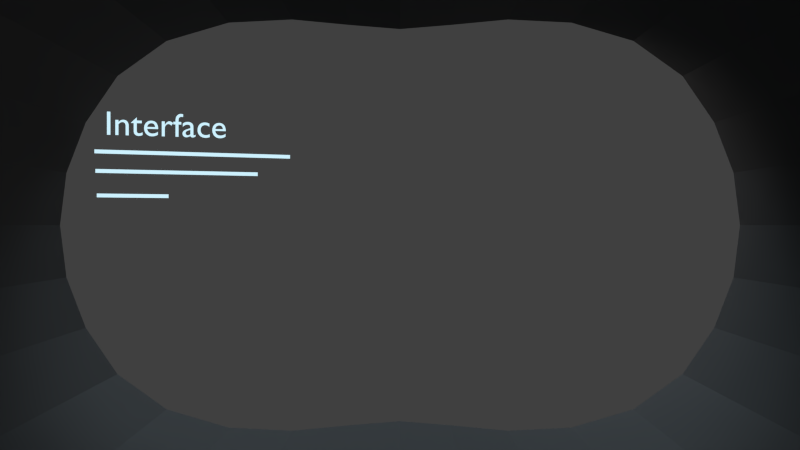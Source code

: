 # Source: shot_08.blend  (saved by Blender 2.76.0; exported with 4.5.12 LTS)
import bpy
from mathutils import Matrix  # noqa: F401  (used for matrix-valued properties, if any)

bpy.ops.wm.read_factory_settings(use_empty=True)
scene = bpy.context.scene
scene.name = 'Scene'

# ---- collections
col_collection_1 = bpy.data.collections.new('Collection 1'); scene.collection.children.link(col_collection_1)
col_collection_2 = bpy.data.collections.new('Collection 2'); scene.collection.children.link(col_collection_2)
col_collection_2.hide_render = True
col_collection_2.hide_viewport = True
col_ball = bpy.data.collections.new('ball')  # instanced only; not linked into the scene
col_player1 = bpy.data.collections.new('player1')  # instanced only; not linked into the scene
col_bat = bpy.data.collections.new('bat')  # instanced only; not linked into the scene

# ---- materials (node trees are filled in below, after node groups)
mat_material = bpy.data.materials.new('Material')
mat_material.alpha_threshold = 0.0
mat_material.roughness = 0.5
mat_material_001 = bpy.data.materials.new('Material.001')
mat_material_001.alpha_threshold = 0.0
mat_material_001.roughness = 0.5
mat_material_002 = bpy.data.materials.new('Material.002')
mat_material_002.alpha_threshold = 0.0
mat_material_002.roughness = 0.5
mat_material_003 = bpy.data.materials.new('Material.003')
mat_material_003.alpha_threshold = 0.0
mat_material_003.roughness = 0.5

# ---- material node trees
mat_material.use_nodes = True; mat_material.node_tree.nodes.clear()
_N = mat_material.node_tree.nodes; _L = mat_material.node_tree.links
n0 = _N.new('ShaderNodeOutputMaterial'); n0.name = 'Material Output'; n0.location = (300, 300)
n1 = _N.new('ShaderNodeEmission'); n1.name = 'Emission'; n1.location = (10, 300)
n1.inputs[0].default_value = (0.6138, 0.8866, 1.0, 1.0)
_L.new(n1.outputs[0], n0.inputs[0])
n0.is_active_output = True
mat_material_001.use_nodes = True; mat_material_001.node_tree.nodes.clear()
_N = mat_material_001.node_tree.nodes; _L = mat_material_001.node_tree.links
n0 = _N.new('ShaderNodeOutputMaterial'); n0.name = 'Material Output'; n0.location = (300, 300)
n1 = _N.new('ShaderNodeBsdfDiffuse'); n1.name = 'Diffuse BSDF'; n1.location = (10, 300)
n1.inputs[0].default_value = (0.1107, 0.1107, 0.1107, 1.0)
_L.new(n1.outputs[0], n0.inputs[0])
n0.is_active_output = True
mat_material_002.use_nodes = True; mat_material_002.node_tree.nodes.clear()
_N = mat_material_002.node_tree.nodes; _L = mat_material_002.node_tree.links
n0 = _N.new('ShaderNodeOutputMaterial'); n0.name = 'Material Output'; n0.location = (300, 300)
n1 = _N.new('ShaderNodeEmission'); n1.name = 'Emission'; n1.location = (10, 300)
n1.inputs[0].default_value = (1.0, 0.9276, 0.9199, 1.0)
n1.inputs[1].default_value = 2.5
_L.new(n1.outputs[0], n0.inputs[0])
n0.is_active_output = True
mat_material_003.use_nodes = True; mat_material_003.node_tree.nodes.clear()
_N = mat_material_003.node_tree.nodes; _L = mat_material_003.node_tree.links
n0 = _N.new('ShaderNodeOutputMaterial'); n0.name = 'Material Output'; n0.location = (300, 300)
n1 = _N.new('ShaderNodeEmission'); n1.name = 'Emission'; n1.location = (10, 300)
n1.inputs[0].default_value = (0.5825, 0.7083, 0.8, 1.0)
n1.inputs[1].default_value = 5.0
_L.new(n1.outputs[0], n0.inputs[0])
n0.is_active_output = True

# ---- world
world_world = bpy.data.worlds.new('World'); scene.world = world_world
world_world.color = (0.05088, 0.05088, 0.05088)
world_world.use_sun_shadow = False
world_world.sun_shadow_jitter_overblur = 0.0
world_world.cycles.sampling_method = 'MANUAL'
world_world.cycles.sample_map_resolution = 256

# ---- cameras
cam_camera_001 = bpy.data.cameras.new('Camera.001')
cam_camera_001.clip_end = 100.0
cam_camera_001.lens = 35.0
cam_camera_001.sensor_width = 32.0
cam_camera_001.sensor_height = 18.0
cam_camera_001.display_size = 2.0
cam_camera_001.dof.focus_distance = 0.0

# ---- meshes
me_plane_004 = bpy.data.meshes.new('Plane.004')
me_plane_004.from_pydata([(-1.0, -1.0, 0.0), (1.0, -1.0, 0.0), (-1.0, 1.0, 0.0), (1.0, 1.0, 0.0)], [], [(0, 1, 3, 2)])
me_plane_004.materials.append(mat_material)
me_plane_004.use_remesh_preserve_volume = False
me_plane_004.use_remesh_preserve_attributes = False
me_plane_004.use_mirror_vertex_groups = False
me_plane_004.update()
me_plane_003 = bpy.data.meshes.new('Plane.003')
me_plane_003.from_pydata([(-1.0, -1.0, 0.0), (1.0, -1.0, 0.0), (-1.0, 1.0, 0.0), (1.0, 1.0, 0.0)], [], [(0, 1, 3, 2)])
me_plane_003.materials.append(mat_material)
me_plane_003.use_remesh_preserve_volume = False
me_plane_003.use_remesh_preserve_attributes = False
me_plane_003.use_mirror_vertex_groups = False
me_plane_003.update()
me_plane_002 = bpy.data.meshes.new('Plane.002')
me_plane_002.from_pydata([(-1.0, -1.0, 0.0), (1.0, -1.0, 0.0), (-1.0, 1.0, 0.0), (1.0, 1.0, 0.0)], [], [(0, 1, 3, 2)])
me_plane_002.materials.append(mat_material)
me_plane_002.use_remesh_preserve_volume = False
me_plane_002.use_remesh_preserve_attributes = False
me_plane_002.use_mirror_vertex_groups = False
me_plane_002.update()
me_cylinder = bpy.data.meshes.new('Cylinder')
me_cylinder.from_pydata([(-1.037e-07, 0.6529, -0.6529), (-1.037e-07, 0.6529, 0.6529), (0.17, 0.6745, -0.6877), (0.17, 0.6745, 0.6877), (0.3739, 0.7125, -0.7712), (0.3739, 0.7125, 0.7712), (0.6137, 0.7249, -0.8719), (0.6137, 0.7249, 0.8719), (0.8587, 0.6777, -0.9585), (0.8587, 0.6777, 0.9585), (1.053, 0.5553, -0.9996), (1.053, 0.5553, 0.9996), (1.171, 0.3827, -1.0), (1.171, 0.3827, 1.0), (1.243, 0.1951, -1.0), (1.243, 0.1951, 1.0), (1.267, 7.55e-08, -1.0), (1.267, 7.55e-08, 1.0), (1.243, -0.1951, -1.0), (1.243, -0.1951, 1.0), (1.171, -0.3827, -1.0), (1.171, -0.3827, 1.0), (1.053, -0.5553, -0.9996), (1.053, -0.5553, 0.9996), (0.8587, -0.6777, -0.9585), (0.8587, -0.6777, 0.9585), (0.6137, -0.7249, -0.8719), (0.6137, -0.7249, 0.8719), (0.3739, -0.7125, -0.7712), (0.3739, -0.7125, 0.7712), (0.17, -0.6745, -0.6877), (0.17, -0.6745, 0.6877), (-3.733e-07, -0.6529, -0.6529), (-3.733e-07, -0.6529, 0.6529), (-0.17, -0.6745, -0.6877), (-0.17, -0.6745, 0.6877), (-0.3739, -0.7125, -0.7712), (-0.3739, -0.7125, 0.7712), (-0.6137, -0.7249, -0.8719), (-0.6137, -0.7249, 0.8719), (-0.8587, -0.6777, -0.9585), (-0.8587, -0.6777, 0.9585), (-1.053, -0.5553, -0.9996), (-1.053, -0.5553, 0.9996), (-1.171, -0.3827, -1.0), (-1.171, -0.3827, 1.0), (-1.243, -0.1951, -1.0), (-1.243, -0.1951, 1.0), (-1.267, 9.656e-07, -1.0), (-1.267, 9.656e-07, 1.0), (-1.243, 0.1951, -1.0), (-1.243, 0.1951, 1.0), (-1.171, 0.3827, -1.0), (-1.171, 0.3827, 1.0), (-1.053, 0.5553, -0.9996), (-1.053, 0.5553, 0.9996), (-0.8587, 0.6777, -0.9585), (-0.8587, 0.6777, 0.9585), (-0.6137, 0.7249, -0.8719), (-0.6137, 0.7249, 0.8719), (-0.3739, 0.7125, -0.7712), (-0.3739, 0.7125, 0.7712), (-0.17, 0.6745, -0.6877), (-0.17, 0.6745, 0.6877)], [], [(0, 1, 3, 2), (2, 3, 5, 4), (4, 5, 7, 6), (6, 7, 9, 8), (8, 9, 11, 10), (10, 11, 13, 12), (12, 13, 15, 14), (14, 15, 17, 16), (16, 17, 19, 18), (18, 19, 21, 20), (20, 21, 23, 22), (22, 23, 25, 24), (24, 25, 27, 26), (26, 27, 29, 28), (28, 29, 31, 30), (30, 31, 33, 32), (32, 33, 35, 34), (34, 35, 37, 36), (36, 37, 39, 38), (38, 39, 41, 40), (40, 41, 43, 42), (42, 43, 45, 44), (44, 45, 47, 46), (46, 47, 49, 48), (48, 49, 51, 50), (50, 51, 53, 52), (52, 53, 55, 54), (54, 55, 57, 56), (56, 57, 59, 58), (58, 59, 61, 60), (62, 63, 1, 0), (60, 61, 63, 62)])
me_cylinder.materials.append(mat_material_001)
me_cylinder.use_remesh_preserve_volume = False
me_cylinder.use_remesh_preserve_attributes = False
me_cylinder.use_mirror_vertex_groups = False
me_cylinder.update()
me_plane_000 = bpy.data.meshes.new('Plane.000')
me_plane_000.from_pydata([(-1.0, -1.0, 0.0), (1.0, -1.0, 0.0), (-1.0, 1.0, 0.0), (1.0, 1.0, 0.0)], [], [(0, 1, 3, 2)])
me_plane_000.materials.append(mat_material_002)
me_plane_000.use_remesh_preserve_volume = False
me_plane_000.use_remesh_preserve_attributes = False
me_plane_000.use_mirror_vertex_groups = False
me_plane_000.update()
me_plane_001 = bpy.data.meshes.new('Plane.001')
me_plane_001.from_pydata([(-1.0, -1.0, 0.0), (1.0, -1.0, 0.0), (-1.0, 1.0, 0.0), (1.0, 1.0, 0.0)], [], [(0, 1, 3, 2)])
me_plane_001.materials.append(mat_material_002)
me_plane_001.use_remesh_preserve_volume = False
me_plane_001.use_remesh_preserve_attributes = False
me_plane_001.use_mirror_vertex_groups = False
me_plane_001.update()
me_plane = bpy.data.meshes.new('Plane')
me_plane.from_pydata([(-1.0, -1.0, 0.0), (1.0, -1.0, 0.0), (-1.0, 1.0, 0.0), (1.0, 1.0, 0.0)], [], [(0, 1, 3, 2)])
me_plane.materials.append(mat_material_003)
me_plane.use_remesh_preserve_volume = False
me_plane.use_remesh_preserve_attributes = False
me_plane.use_mirror_vertex_groups = False
me_plane.update()
me_cube = bpy.data.meshes.new('Cube')
me_cube.from_pydata([(-1.0, -1.0, -1.0), (-1.0, -1.0, 1.0), (-1.0, 1.0, -1.0), (-1.0, 1.0, 1.0), (1.0, -1.0, -1.0), (1.0, -1.0, 1.0), (1.0, 1.0, -1.0), (1.0, 1.0, 1.0)], [], [(1, 3, 2, 0), (3, 7, 6, 2), (7, 5, 4, 6), (5, 1, 0, 4), (0, 2, 6, 4), (5, 7, 3, 1)])
me_cube.use_remesh_preserve_volume = False
me_cube.use_remesh_preserve_attributes = False
me_cube.use_mirror_vertex_groups = False
me_cube.update()

# ---- curves / text
txt_interface = bpy.data.curves.new('Interface', 'FONT')
txt_interface.dimensions = '2D'
txt_interface.body = 'Interface'
txt_interface.materials.append(mat_material)
txt_interface.use_path_clamp = True
txt_interface.bevel_resolution = 0

# ---- objects
ob_plane_002 = bpy.data.objects.new('Plane.002', me_plane_004)
ob_plane_001 = bpy.data.objects.new('Plane.001', me_plane_003)
ob_plane = bpy.data.objects.new('Plane', me_plane_002)
ob_cylinder = bpy.data.objects.new('Cylinder', me_cylinder)
ob_interface = bpy.data.objects.new('Interface', txt_interface)
ob_camera = bpy.data.objects.new('Camera', cam_camera_001)
ob_ball = bpy.data.objects.new('ball', None)
ob_empty = bpy.data.objects.new('Empty', None)
ob_plane_003 = bpy.data.objects.new('Plane.003', me_plane_000)
ob_plane_004 = bpy.data.objects.new('Plane.004', me_plane_001)
ob_plane_005 = bpy.data.objects.new('Plane.005', me_plane)
ob_cube = bpy.data.objects.new('Cube', me_cube)
ob_player1 = bpy.data.objects.new('player1', None)
ob_bat = bpy.data.objects.new('bat', None)

# ---- transforms, parenting, visibility, modifiers, constraints
ob_plane_002.location = (-1.086, -0.315, 0.1195)
ob_plane_002.rotation_euler = (1.571, -0.0, 0.362)
ob_plane_002.scale = (0.14, 0.007708, 0.3027)
ob_plane_002.lineart.crease_threshold = 0.0
ob_plane_001.location = (-0.8302, -0.315, 0.2889)
ob_plane_001.rotation_euler = (1.571, -0.0, 0.362)
ob_plane_001.scale = (0.3906, 0.007708, 0.3327)
ob_plane_001.lineart.crease_threshold = 0.0
ob_plane.location = (-0.8989, -0.315, 0.214)
ob_plane.rotation_euler = (1.571, -0.0, 0.362)
ob_plane.scale = (0.322, 0.007708, 0.322)
ob_plane.lineart.crease_threshold = 0.0
ob_cylinder.location = (0.0, -1.615, 0.0)
ob_cylinder.rotation_euler = (1.571, -0.0, 0.0)
ob_cylinder.lineart.crease_threshold = 0.0
ob_interface.location = (-1.4, 0.265, 0.4283)
ob_interface.rotation_euler = (1.571, -0.0, 0.2953)
ob_interface.scale = (0.1612, 0.1612, 0.1612)
ob_interface.lineart.crease_threshold = 0.0
ob_camera.location = (0.0, -3.876, 0.0)
ob_camera.rotation_euler = (1.571, 2.223e-09, 0.0)
ob_camera.scale = (1.0, 1.0, 1.0)
ob_camera.lineart.crease_threshold = 0.0
ob_ball.location = (0.5927, 7.61, 1.253)
ob_ball.scale = (0.5397, 0.5397, 0.5397)
ob_ball.empty_image_offset = (0.0, 0.0)
ob_ball.show_instancer_for_render = False
ob_ball.instance_type = 'COLLECTION'
ob_ball.lineart.crease_threshold = 0.0
ob_empty.location = (-1.608, 14.22, -0.1143)
ob_empty.scale = (1.413, 1.413, 1.413)
ob_empty.empty_image_offset = (0.0, 0.0)
ob_empty.lineart.crease_threshold = 0.0
ob_plane_003.location = (10.81, 23.63, -2.54)
ob_plane_003.scale = (5.745, 3.068, 3.952)
ob_plane_003.visible_camera = False
ob_plane_003.lineart.crease_threshold = 0.0
_c = ob_plane_003.constraints.new('TRACK_TO'); _c.name = 'Track To'
_c.target = ob_empty
_c.track_axis = 'TRACK_Z'
ob_plane_004.location = (-11.66, -0.779, 3.018)
ob_plane_004.scale = (5.745, 3.068, 3.952)
ob_plane_004.lineart.crease_threshold = 0.0
_c = ob_plane_004.constraints.new('TRACK_TO'); _c.name = 'Track To'
_c.target = ob_empty
_c.track_axis = 'TRACK_Z'
ob_plane_005.location = (-1.608, 14.22, 15.92)
ob_plane_005.scale = (8.43, 8.43, 8.43)
ob_plane_005.lineart.crease_threshold = 0.0
_c = ob_plane_005.constraints.new('TRACK_TO'); _c.name = 'Track To'
_c.target = ob_empty
_c.track_axis = 'TRACK_Z'
ob_cube.location = (-1.079, 0.0, 2.326)
ob_cube.scale = (0.2875, 0.4237, 0.1645)
ob_cube.lineart.crease_threshold = 0.0
ob_player1.location = (-1.248, 0.0, 0.0)
ob_player1.rotation_euler = (0.0, -0.0, 1.571)
ob_player1.empty_image_offset = (0.0, 0.0)
ob_player1.show_instancer_for_render = False
ob_player1.instance_type = 'COLLECTION'
ob_player1.lineart.crease_threshold = 0.0
ob_bat.location = (-0.4938, -0.1501, 1.431)
ob_bat.rotation_euler = (1.104, -0.0, -1.201)
ob_bat.empty_image_offset = (0.0, 0.0)
ob_bat.show_instancer_for_render = False
ob_bat.instance_type = 'COLLECTION'
ob_bat.lineart.crease_threshold = 0.0
_c = ob_bat.constraints.new('CHILD_OF'); _c.name = 'Child Of'
_c.target = ob_player1
_c.set_inverse_pending = False
ob_ball.instance_collection = col_ball
ob_player1.instance_collection = col_player1
ob_bat.instance_collection = col_bat

# ---- collection membership
col_collection_1.objects.link(ob_plane_002)
col_collection_1.objects.link(ob_plane_001)
col_collection_1.objects.link(ob_plane)
col_collection_1.objects.link(ob_cylinder)
col_collection_1.objects.link(ob_interface)
col_collection_1.objects.link(ob_camera)
col_collection_1.objects.link(ob_ball)
col_collection_1.objects.link(ob_empty)
col_collection_1.objects.link(ob_plane_003)
col_collection_1.objects.link(ob_plane_004)
col_collection_1.objects.link(ob_plane_005)
col_collection_2.objects.link(ob_cube)
col_collection_2.objects.link(ob_player1)
col_collection_2.objects.link(ob_bat)

# ---- scene / render settings (as saved in the file)
scene.camera = ob_camera
scene.frame_start = 1; scene.frame_end = 60; scene.frame_set(52)
scene.render.engine = 'CYCLES'
scene.render.fps = 25
scene.render.dither_intensity = 0.0
scene.render.film_transparent = True
scene.cycles.use_denoising = False
scene.cycles.samples = 25
scene.cycles.sampling_pattern = 'TABULATED_SOBOL'
scene.cycles.light_sampling_threshold = 0.0
scene.cycles.use_adaptive_sampling = False
scene.cycles.use_light_tree = False
scene.cycles.blur_glossy = 0.0
scene.cycles.pixel_filter_type = 'GAUSSIAN'
scene.cycles.sample_clamp_indirect = 0.0
scene.view_settings.view_transform = 'Standard'
bpy.context.view_layer.update()

